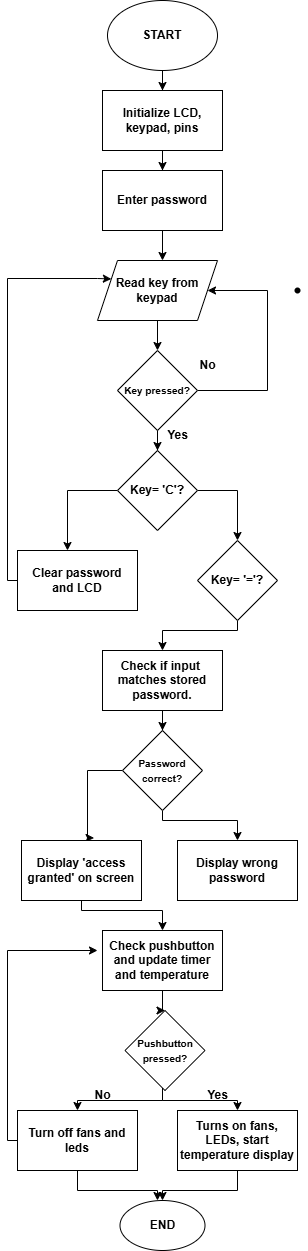

The diagram above was exported from draw.io. Its source (the exported page's mxGraphModel, read from the mxfile embedded in the PNG):
<mxGraphModel dx="750" dy="3880" grid="1" gridSize="10" guides="1" tooltips="1" connect="1" arrows="1" fold="1" page="1" pageScale="1" pageWidth="827" pageHeight="1169" math="0" shadow="0">
  <root>
    <mxCell id="WIyWlLk6GJQsqaUBKTNV-0" />
    <mxCell id="WIyWlLk6GJQsqaUBKTNV-1" parent="WIyWlLk6GJQsqaUBKTNV-0" />
    <mxCell id="3GdpHCg92reVjMcP4xiP-11" value="" style="edgeStyle=orthogonalEdgeStyle;rounded=0;orthogonalLoop=1;jettySize=auto;html=1;" edge="1" parent="WIyWlLk6GJQsqaUBKTNV-1" source="3GdpHCg92reVjMcP4xiP-0" target="3GdpHCg92reVjMcP4xiP-2">
      <mxGeometry relative="1" as="geometry" />
    </mxCell>
    <mxCell id="3GdpHCg92reVjMcP4xiP-0" value="START" style="ellipse;whiteSpace=wrap;html=1;fontStyle=1" vertex="1" parent="WIyWlLk6GJQsqaUBKTNV-1">
      <mxGeometry x="380" y="-2910" width="110" height="70" as="geometry" />
    </mxCell>
    <mxCell id="3GdpHCg92reVjMcP4xiP-10" value="" style="edgeStyle=orthogonalEdgeStyle;rounded=0;orthogonalLoop=1;jettySize=auto;html=1;" edge="1" parent="WIyWlLk6GJQsqaUBKTNV-1" source="3GdpHCg92reVjMcP4xiP-2" target="3GdpHCg92reVjMcP4xiP-4">
      <mxGeometry relative="1" as="geometry" />
    </mxCell>
    <mxCell id="3GdpHCg92reVjMcP4xiP-2" value="&lt;b&gt;Initialize LCD, keypad, pins&lt;/b&gt;" style="rounded=0;whiteSpace=wrap;html=1;" vertex="1" parent="WIyWlLk6GJQsqaUBKTNV-1">
      <mxGeometry x="375" y="-2820" width="120" height="60" as="geometry" />
    </mxCell>
    <mxCell id="3GdpHCg92reVjMcP4xiP-9" value="" style="edgeStyle=orthogonalEdgeStyle;rounded=0;orthogonalLoop=1;jettySize=auto;html=1;" edge="1" parent="WIyWlLk6GJQsqaUBKTNV-1" source="3GdpHCg92reVjMcP4xiP-4" target="3GdpHCg92reVjMcP4xiP-5">
      <mxGeometry relative="1" as="geometry">
        <Array as="points">
          <mxPoint x="435" y="-2630" />
          <mxPoint x="435" y="-2630" />
        </Array>
      </mxGeometry>
    </mxCell>
    <mxCell id="3GdpHCg92reVjMcP4xiP-4" value="&lt;b&gt;Enter password&lt;/b&gt;" style="rounded=0;whiteSpace=wrap;html=1;" vertex="1" parent="WIyWlLk6GJQsqaUBKTNV-1">
      <mxGeometry x="375" y="-2740" width="120" height="60" as="geometry" />
    </mxCell>
    <mxCell id="3GdpHCg92reVjMcP4xiP-8" value="" style="edgeStyle=orthogonalEdgeStyle;rounded=0;orthogonalLoop=1;jettySize=auto;html=1;" edge="1" parent="WIyWlLk6GJQsqaUBKTNV-1" source="3GdpHCg92reVjMcP4xiP-5" target="3GdpHCg92reVjMcP4xiP-7">
      <mxGeometry relative="1" as="geometry" />
    </mxCell>
    <mxCell id="3GdpHCg92reVjMcP4xiP-5" value="&lt;b&gt;Read key from&lt;/b&gt;&lt;div&gt;&lt;b&gt;keypad&lt;/b&gt;&lt;/div&gt;" style="shape=parallelogram;perimeter=parallelogramPerimeter;whiteSpace=wrap;html=1;fixedSize=1;" vertex="1" parent="WIyWlLk6GJQsqaUBKTNV-1">
      <mxGeometry x="370" y="-2650" width="120" height="60" as="geometry" />
    </mxCell>
    <mxCell id="3GdpHCg92reVjMcP4xiP-16" value="" style="edgeStyle=orthogonalEdgeStyle;rounded=0;orthogonalLoop=1;jettySize=auto;html=1;" edge="1" parent="WIyWlLk6GJQsqaUBKTNV-1" source="3GdpHCg92reVjMcP4xiP-7" target="3GdpHCg92reVjMcP4xiP-15">
      <mxGeometry relative="1" as="geometry" />
    </mxCell>
    <mxCell id="3GdpHCg92reVjMcP4xiP-29" value="" style="edgeStyle=orthogonalEdgeStyle;rounded=0;orthogonalLoop=1;jettySize=auto;html=1;" edge="1" parent="WIyWlLk6GJQsqaUBKTNV-1" source="3GdpHCg92reVjMcP4xiP-7" target="3GdpHCg92reVjMcP4xiP-5">
      <mxGeometry relative="1" as="geometry">
        <Array as="points">
          <mxPoint x="540" y="-2520" />
          <mxPoint x="540" y="-2620" />
        </Array>
      </mxGeometry>
    </mxCell>
    <mxCell id="3GdpHCg92reVjMcP4xiP-7" value="&lt;font size=&quot;1&quot;&gt;&lt;b&gt;Key pressed?&lt;/b&gt;&lt;/font&gt;" style="rhombus;whiteSpace=wrap;html=1;" vertex="1" parent="WIyWlLk6GJQsqaUBKTNV-1">
      <mxGeometry x="390" y="-2560" width="80" height="80" as="geometry" />
    </mxCell>
    <mxCell id="3GdpHCg92reVjMcP4xiP-14" value="&lt;b&gt;No&lt;/b&gt;" style="text;html=1;align=center;verticalAlign=middle;resizable=0;points=[];autosize=1;strokeColor=none;fillColor=none;" vertex="1" parent="WIyWlLk6GJQsqaUBKTNV-1">
      <mxGeometry x="460" y="-2560" width="40" height="30" as="geometry" />
    </mxCell>
    <mxCell id="3GdpHCg92reVjMcP4xiP-20" style="edgeStyle=orthogonalEdgeStyle;rounded=0;orthogonalLoop=1;jettySize=auto;html=1;" edge="1" parent="WIyWlLk6GJQsqaUBKTNV-1" source="3GdpHCg92reVjMcP4xiP-15">
      <mxGeometry relative="1" as="geometry">
        <mxPoint x="340" y="-2360" as="targetPoint" />
        <Array as="points">
          <mxPoint x="340" y="-2420" />
        </Array>
      </mxGeometry>
    </mxCell>
    <mxCell id="3GdpHCg92reVjMcP4xiP-22" value="" style="edgeStyle=orthogonalEdgeStyle;rounded=0;orthogonalLoop=1;jettySize=auto;html=1;exitX=1;exitY=0.5;exitDx=0;exitDy=0;" edge="1" parent="WIyWlLk6GJQsqaUBKTNV-1" source="3GdpHCg92reVjMcP4xiP-15">
      <mxGeometry relative="1" as="geometry">
        <mxPoint x="470" y="-2400" as="sourcePoint" />
        <mxPoint x="510" y="-2370" as="targetPoint" />
        <Array as="points">
          <mxPoint x="510" y="-2420" />
        </Array>
      </mxGeometry>
    </mxCell>
    <mxCell id="3GdpHCg92reVjMcP4xiP-15" value="&lt;b&gt;Key= 'C'?&lt;/b&gt;" style="rhombus;whiteSpace=wrap;html=1;" vertex="1" parent="WIyWlLk6GJQsqaUBKTNV-1">
      <mxGeometry x="390" y="-2460" width="80" height="80" as="geometry" />
    </mxCell>
    <mxCell id="3GdpHCg92reVjMcP4xiP-17" value="&lt;b&gt;Yes&lt;/b&gt;" style="text;html=1;align=center;verticalAlign=middle;resizable=0;points=[];autosize=1;strokeColor=none;fillColor=none;" vertex="1" parent="WIyWlLk6GJQsqaUBKTNV-1">
      <mxGeometry x="430" y="-2490" width="40" height="30" as="geometry" />
    </mxCell>
    <mxCell id="3GdpHCg92reVjMcP4xiP-23" style="edgeStyle=orthogonalEdgeStyle;rounded=0;orthogonalLoop=1;jettySize=auto;html=1;entryX=0;entryY=0.25;entryDx=0;entryDy=0;" edge="1" parent="WIyWlLk6GJQsqaUBKTNV-1" source="3GdpHCg92reVjMcP4xiP-18" target="3GdpHCg92reVjMcP4xiP-5">
      <mxGeometry relative="1" as="geometry">
        <mxPoint x="250" y="-2630" as="targetPoint" />
        <Array as="points">
          <mxPoint x="280" y="-2330" />
          <mxPoint x="280" y="-2632" />
          <mxPoint x="370" y="-2632" />
        </Array>
      </mxGeometry>
    </mxCell>
    <mxCell id="3GdpHCg92reVjMcP4xiP-18" value="&lt;b&gt;Clear password&lt;/b&gt;&lt;div&gt;&lt;b&gt;and LCD&lt;/b&gt;&lt;/div&gt;" style="rounded=0;whiteSpace=wrap;html=1;" vertex="1" parent="WIyWlLk6GJQsqaUBKTNV-1">
      <mxGeometry x="290" y="-2360" width="120" height="60" as="geometry" />
    </mxCell>
    <mxCell id="3GdpHCg92reVjMcP4xiP-25" style="edgeStyle=orthogonalEdgeStyle;rounded=0;orthogonalLoop=1;jettySize=auto;html=1;" edge="1" parent="WIyWlLk6GJQsqaUBKTNV-1" source="3GdpHCg92reVjMcP4xiP-19" target="3GdpHCg92reVjMcP4xiP-24">
      <mxGeometry relative="1" as="geometry">
        <Array as="points">
          <mxPoint x="510" y="-2280" />
          <mxPoint x="435" y="-2280" />
        </Array>
      </mxGeometry>
    </mxCell>
    <mxCell id="3GdpHCg92reVjMcP4xiP-19" value="&lt;b&gt;Key= '='?&lt;/b&gt;" style="rhombus;whiteSpace=wrap;html=1;" vertex="1" parent="WIyWlLk6GJQsqaUBKTNV-1">
      <mxGeometry x="470" y="-2370" width="80" height="80" as="geometry" />
    </mxCell>
    <mxCell id="3GdpHCg92reVjMcP4xiP-33" value="" style="edgeStyle=orthogonalEdgeStyle;rounded=0;orthogonalLoop=1;jettySize=auto;html=1;" edge="1" parent="WIyWlLk6GJQsqaUBKTNV-1" source="3GdpHCg92reVjMcP4xiP-24" target="3GdpHCg92reVjMcP4xiP-30">
      <mxGeometry relative="1" as="geometry" />
    </mxCell>
    <mxCell id="3GdpHCg92reVjMcP4xiP-24" value="&lt;b&gt;Check if input&amp;nbsp;&lt;/b&gt;&lt;div&gt;&lt;b&gt;matches stored&lt;/b&gt;&lt;/div&gt;&lt;div&gt;&lt;b&gt;password.&lt;/b&gt;&lt;/div&gt;" style="rounded=0;whiteSpace=wrap;html=1;" vertex="1" parent="WIyWlLk6GJQsqaUBKTNV-1">
      <mxGeometry x="375" y="-2260" width="120" height="60" as="geometry" />
    </mxCell>
    <mxCell id="3GdpHCg92reVjMcP4xiP-28" value="" style="shape=waypoint;sketch=0;size=6;pointerEvents=1;points=[];fillColor=default;resizable=0;rotatable=0;perimeter=centerPerimeter;snapToPoint=1;" vertex="1" parent="WIyWlLk6GJQsqaUBKTNV-1">
      <mxGeometry x="560" y="-2630" width="20" height="20" as="geometry" />
    </mxCell>
    <mxCell id="3GdpHCg92reVjMcP4xiP-38" value="" style="edgeStyle=orthogonalEdgeStyle;rounded=0;orthogonalLoop=1;jettySize=auto;html=1;" edge="1" parent="WIyWlLk6GJQsqaUBKTNV-1" source="3GdpHCg92reVjMcP4xiP-30" target="3GdpHCg92reVjMcP4xiP-32">
      <mxGeometry relative="1" as="geometry">
        <Array as="points">
          <mxPoint x="435" y="-2090" />
          <mxPoint x="510" y="-2090" />
        </Array>
      </mxGeometry>
    </mxCell>
    <mxCell id="3GdpHCg92reVjMcP4xiP-39" value="" style="edgeStyle=orthogonalEdgeStyle;rounded=0;orthogonalLoop=1;jettySize=auto;html=1;exitX=0;exitY=0.5;exitDx=0;exitDy=0;entryX=0.605;entryY=-0.043;entryDx=0;entryDy=0;entryPerimeter=0;" edge="1" parent="WIyWlLk6GJQsqaUBKTNV-1" source="3GdpHCg92reVjMcP4xiP-30" target="3GdpHCg92reVjMcP4xiP-31">
      <mxGeometry relative="1" as="geometry">
        <mxPoint x="294" y="-2130" as="sourcePoint" />
        <mxPoint x="369" y="-2100" as="targetPoint" />
        <Array as="points">
          <mxPoint x="360" y="-2140" />
          <mxPoint x="360" y="-2073" />
        </Array>
      </mxGeometry>
    </mxCell>
    <mxCell id="3GdpHCg92reVjMcP4xiP-30" value="&lt;b&gt;&lt;font style=&quot;font-size: 10px;&quot;&gt;Password&lt;/font&gt;&lt;/b&gt;&lt;div&gt;&lt;b&gt;&lt;font style=&quot;font-size: 10px;&quot;&gt;correct?&lt;/font&gt;&lt;/b&gt;&lt;/div&gt;" style="rhombus;whiteSpace=wrap;html=1;" vertex="1" parent="WIyWlLk6GJQsqaUBKTNV-1">
      <mxGeometry x="395" y="-2180" width="80" height="80" as="geometry" />
    </mxCell>
    <mxCell id="3GdpHCg92reVjMcP4xiP-41" value="" style="edgeStyle=orthogonalEdgeStyle;rounded=0;orthogonalLoop=1;jettySize=auto;html=1;" edge="1" parent="WIyWlLk6GJQsqaUBKTNV-1" source="3GdpHCg92reVjMcP4xiP-31" target="3GdpHCg92reVjMcP4xiP-40">
      <mxGeometry relative="1" as="geometry">
        <Array as="points">
          <mxPoint x="354" y="-2000" />
          <mxPoint x="435" y="-2000" />
        </Array>
      </mxGeometry>
    </mxCell>
    <mxCell id="3GdpHCg92reVjMcP4xiP-31" value="&lt;b&gt;Display 'access granted' on screen&lt;/b&gt;" style="rounded=0;whiteSpace=wrap;html=1;" vertex="1" parent="WIyWlLk6GJQsqaUBKTNV-1">
      <mxGeometry x="294" y="-2070" width="120" height="60" as="geometry" />
    </mxCell>
    <mxCell id="3GdpHCg92reVjMcP4xiP-32" value="&lt;b&gt;Display wrong password&lt;/b&gt;" style="rounded=0;whiteSpace=wrap;html=1;" vertex="1" parent="WIyWlLk6GJQsqaUBKTNV-1">
      <mxGeometry x="450" y="-2070" width="120" height="60" as="geometry" />
    </mxCell>
    <mxCell id="3GdpHCg92reVjMcP4xiP-53" style="edgeStyle=orthogonalEdgeStyle;rounded=0;orthogonalLoop=1;jettySize=auto;html=1;entryX=0.5;entryY=0;entryDx=0;entryDy=0;" edge="1" parent="WIyWlLk6GJQsqaUBKTNV-1" source="3GdpHCg92reVjMcP4xiP-40" target="3GdpHCg92reVjMcP4xiP-42">
      <mxGeometry relative="1" as="geometry" />
    </mxCell>
    <mxCell id="3GdpHCg92reVjMcP4xiP-40" value="&lt;b&gt;Check pushbutton and update timer and temperature&lt;/b&gt;" style="rounded=0;whiteSpace=wrap;html=1;" vertex="1" parent="WIyWlLk6GJQsqaUBKTNV-1">
      <mxGeometry x="375" y="-1980" width="120" height="60" as="geometry" />
    </mxCell>
    <mxCell id="3GdpHCg92reVjMcP4xiP-46" value="" style="edgeStyle=orthogonalEdgeStyle;rounded=0;orthogonalLoop=1;jettySize=auto;html=1;" edge="1" parent="WIyWlLk6GJQsqaUBKTNV-1" source="3GdpHCg92reVjMcP4xiP-47" target="3GdpHCg92reVjMcP4xiP-45">
      <mxGeometry relative="1" as="geometry">
        <Array as="points">
          <mxPoint x="435" y="-1810" />
          <mxPoint x="510" y="-1810" />
        </Array>
      </mxGeometry>
    </mxCell>
    <mxCell id="3GdpHCg92reVjMcP4xiP-42" value="&lt;b&gt;&lt;font style=&quot;font-size: 10px;&quot;&gt;Pushbutton&lt;/font&gt;&lt;/b&gt;&lt;div&gt;&lt;b&gt;&lt;font style=&quot;font-size: 10px;&quot;&gt;pressed?&lt;/font&gt;&lt;/b&gt;&lt;/div&gt;" style="rhombus;whiteSpace=wrap;html=1;" vertex="1" parent="WIyWlLk6GJQsqaUBKTNV-1">
      <mxGeometry x="397.5" y="-1900" width="80" height="80" as="geometry" />
    </mxCell>
    <mxCell id="3GdpHCg92reVjMcP4xiP-50" style="edgeStyle=orthogonalEdgeStyle;rounded=0;orthogonalLoop=1;jettySize=auto;html=1;" edge="1" parent="WIyWlLk6GJQsqaUBKTNV-1" source="3GdpHCg92reVjMcP4xiP-44">
      <mxGeometry relative="1" as="geometry">
        <mxPoint x="370" y="-1960" as="targetPoint" />
        <Array as="points">
          <mxPoint x="280" y="-1770" />
          <mxPoint x="280" y="-1960" />
        </Array>
      </mxGeometry>
    </mxCell>
    <mxCell id="3GdpHCg92reVjMcP4xiP-44" value="&lt;b&gt;Turn off fans and leds&lt;/b&gt;" style="rounded=0;whiteSpace=wrap;html=1;" vertex="1" parent="WIyWlLk6GJQsqaUBKTNV-1">
      <mxGeometry x="290" y="-1800" width="120" height="60" as="geometry" />
    </mxCell>
    <mxCell id="3GdpHCg92reVjMcP4xiP-55" style="edgeStyle=orthogonalEdgeStyle;rounded=0;orthogonalLoop=1;jettySize=auto;html=1;entryX=0.5;entryY=0;entryDx=0;entryDy=0;" edge="1" parent="WIyWlLk6GJQsqaUBKTNV-1" source="3GdpHCg92reVjMcP4xiP-45" target="3GdpHCg92reVjMcP4xiP-51">
      <mxGeometry relative="1" as="geometry" />
    </mxCell>
    <mxCell id="3GdpHCg92reVjMcP4xiP-45" value="&lt;b&gt;Turns on fans, LEDs, start temperature display&lt;/b&gt;" style="rounded=0;whiteSpace=wrap;html=1;" vertex="1" parent="WIyWlLk6GJQsqaUBKTNV-1">
      <mxGeometry x="450" y="-1800" width="120" height="60" as="geometry" />
    </mxCell>
    <mxCell id="3GdpHCg92reVjMcP4xiP-48" value="" style="edgeStyle=orthogonalEdgeStyle;rounded=0;orthogonalLoop=1;jettySize=auto;html=1;entryX=0.5;entryY=0;entryDx=0;entryDy=0;" edge="1" parent="WIyWlLk6GJQsqaUBKTNV-1" source="3GdpHCg92reVjMcP4xiP-42" target="3GdpHCg92reVjMcP4xiP-44">
      <mxGeometry relative="1" as="geometry">
        <mxPoint x="435" y="-1820" as="sourcePoint" />
        <mxPoint x="380" y="-1810" as="targetPoint" />
        <Array as="points">
          <mxPoint x="435" y="-1810" />
          <mxPoint x="350" y="-1810" />
        </Array>
      </mxGeometry>
    </mxCell>
    <mxCell id="3GdpHCg92reVjMcP4xiP-47" value="&lt;b&gt;Yes&lt;/b&gt;" style="text;html=1;align=center;verticalAlign=middle;resizable=0;points=[];autosize=1;strokeColor=none;fillColor=none;" vertex="1" parent="WIyWlLk6GJQsqaUBKTNV-1">
      <mxGeometry x="470" y="-1830" width="40" height="30" as="geometry" />
    </mxCell>
    <mxCell id="3GdpHCg92reVjMcP4xiP-49" value="&lt;b&gt;No&lt;/b&gt;" style="text;html=1;align=center;verticalAlign=middle;resizable=0;points=[];autosize=1;strokeColor=none;fillColor=none;" vertex="1" parent="WIyWlLk6GJQsqaUBKTNV-1">
      <mxGeometry x="355" y="-1830" width="40" height="30" as="geometry" />
    </mxCell>
    <mxCell id="3GdpHCg92reVjMcP4xiP-51" value="&lt;b&gt;END&lt;/b&gt;" style="ellipse;whiteSpace=wrap;html=1;" vertex="1" parent="WIyWlLk6GJQsqaUBKTNV-1">
      <mxGeometry x="392.5" y="-1710" width="85" height="50" as="geometry" />
    </mxCell>
    <mxCell id="3GdpHCg92reVjMcP4xiP-54" style="edgeStyle=orthogonalEdgeStyle;rounded=0;orthogonalLoop=1;jettySize=auto;html=1;entryX=0.441;entryY=0;entryDx=0;entryDy=0;entryPerimeter=0;" edge="1" parent="WIyWlLk6GJQsqaUBKTNV-1" source="3GdpHCg92reVjMcP4xiP-44" target="3GdpHCg92reVjMcP4xiP-51">
      <mxGeometry relative="1" as="geometry" />
    </mxCell>
  </root>
</mxGraphModel>